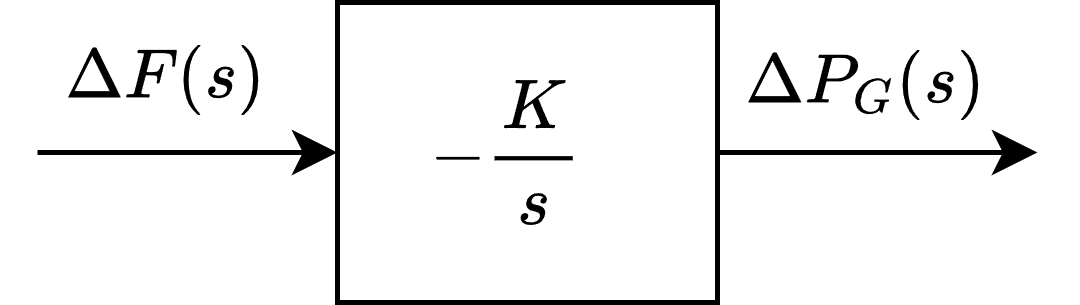

The diagram above was exported from draw.io. Its source (the exported page's mxGraphModel, read from the mxfile embedded in the PNG):
<mxGraphModel dx="1662" dy="697" grid="1" gridSize="10" guides="1" tooltips="1" connect="1" arrows="1" fold="1" page="1" pageScale="1" pageWidth="827" pageHeight="1169" math="1" shadow="0">
  <root>
    <mxCell id="0" />
    <mxCell id="1" parent="0" />
    <mxCell id="ApvuTxAd2a2YF5-y8eRN-2" value="" style="endArrow=classic;html=1;rounded=0;" parent="1" edge="1">
      <mxGeometry width="50" height="50" relative="1" as="geometry">
        <mxPoint x="150" y="230" as="sourcePoint" />
        <mxPoint x="210" y="230" as="targetPoint" />
      </mxGeometry>
    </mxCell>
    <mxCell id="ApvuTxAd2a2YF5-y8eRN-3" value="$$-\frac{K}{s}\hspace{0.2cm}&amp;nbsp;&amp;nbsp;&lt;br&gt;$$" style="rounded=0;whiteSpace=wrap;html=1;" parent="1" vertex="1">
      <mxGeometry x="210" y="200" width="76" height="60" as="geometry" />
    </mxCell>
    <mxCell id="ApvuTxAd2a2YF5-y8eRN-5" value="" style="endArrow=classic;html=1;rounded=0;exitX=1;exitY=0.5;exitDx=0;exitDy=0;" parent="1" source="ApvuTxAd2a2YF5-y8eRN-3" edge="1">
      <mxGeometry width="50" height="50" relative="1" as="geometry">
        <mxPoint x="300" y="280" as="sourcePoint" />
        <mxPoint x="350" y="230" as="targetPoint" />
      </mxGeometry>
    </mxCell>
    <mxCell id="ApvuTxAd2a2YF5-y8eRN-7" value="$$\Delta F(s)$$" style="text;html=1;strokeColor=none;fillColor=none;align=center;verticalAlign=middle;whiteSpace=wrap;rounded=0;" parent="1" vertex="1">
      <mxGeometry x="146" y="200" width="60" height="30" as="geometry" />
    </mxCell>
    <mxCell id="ApvuTxAd2a2YF5-y8eRN-8" value="$$\Delta P_G(s)$$" style="text;html=1;strokeColor=none;fillColor=none;align=center;verticalAlign=middle;whiteSpace=wrap;rounded=0;" parent="1" vertex="1">
      <mxGeometry x="286" y="201" width="60" height="30" as="geometry" />
    </mxCell>
  </root>
</mxGraphModel>